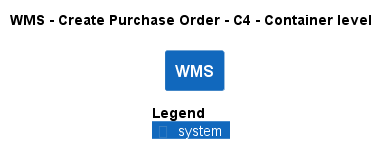

The diagram above was rendered by PlantUML. Its source (embedded in the PNG):
@startuml
!pragma layout smetana
!include ..\..\..\..\.c4s\C4_Container.puml

AddElementTag("state:new", $bgColor=green, $fontColor=#ffffff, $borderColor=green, $shadowing="False")
AddElementTag("state:changed", $bgColor=orange, $fontColor=#ffffff, $borderColor=orange, $shadowing="False")
AddElementTag("state:removed", $bgColor=red, $fontColor=#ffffff, $borderColor=red, $shadowing="False")

AddRelTag("state:new", $textColor=green, $lineColor=green)
AddRelTag("state:changed", $textColor=orange, $lineColor=orange)
AddRelTag("state:removed", $textColor=red, $lineColor=red)

SHOW_PERSON_PORTRAIT()
LAYOUT_TOP_DOWN()

skinparam linetype polyline

title WMS - Create Purchase Order - C4 - Container level

System(ECommercePlatform.SoftwareSystems.WMS, "WMS", "")



SHOW_LEGEND()
@enduml